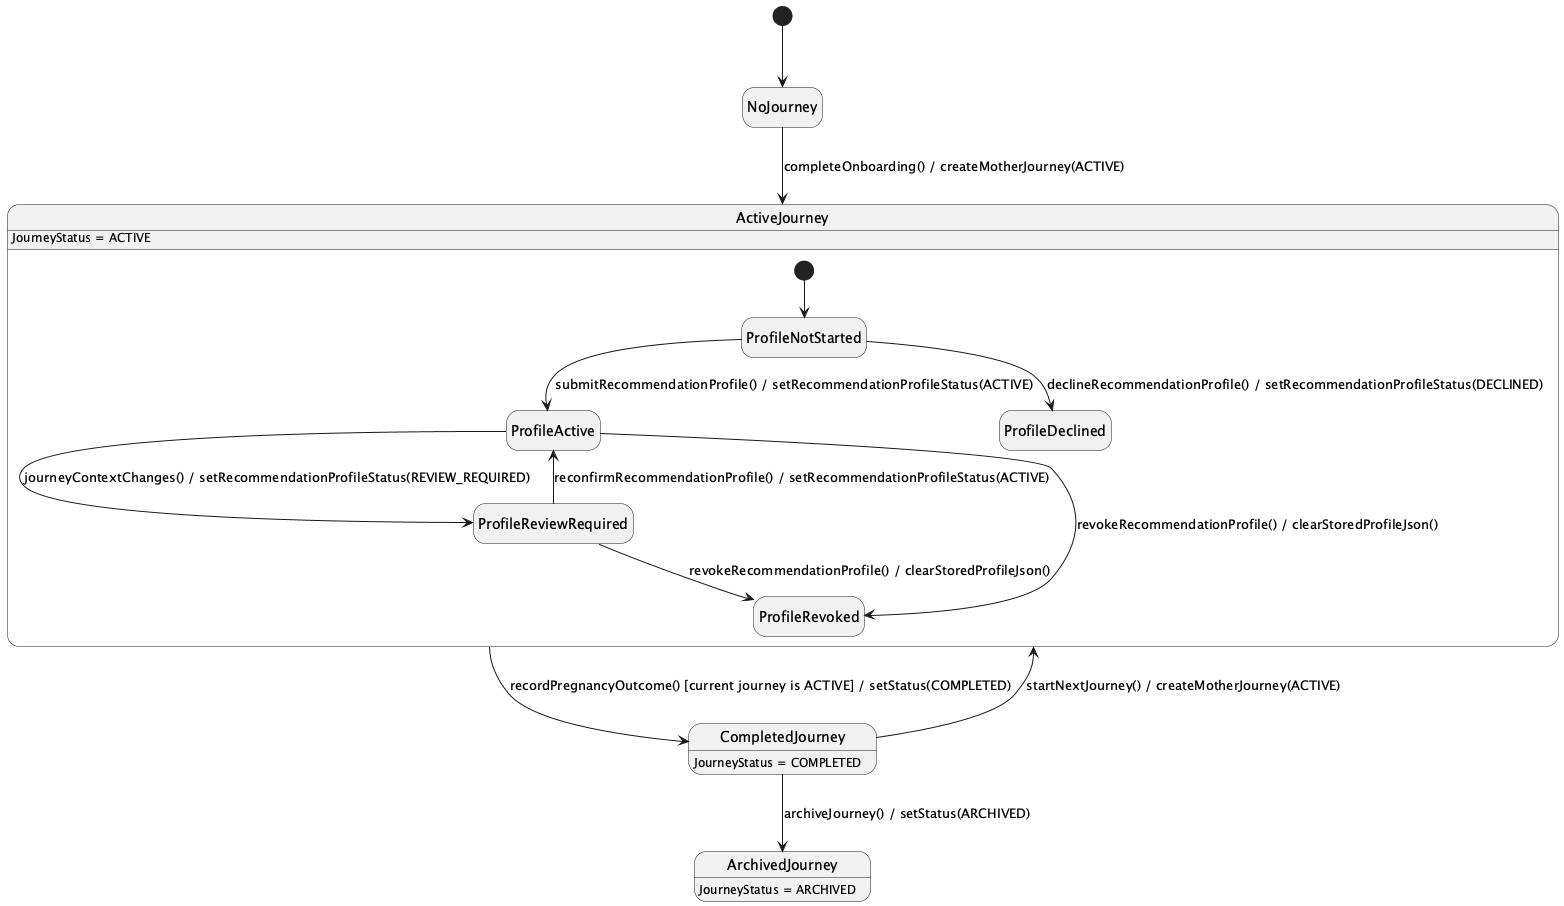

The diagram above was rendered by PlantUML. Its source (embedded in the PNG):
@startuml
hide empty description
[*] --> NoJourney

NoJourney --> ActiveJourney : completeOnboarding() / createMotherJourney(ACTIVE)
ActiveJourney --> CompletedJourney : recordPregnancyOutcome() [current journey is ACTIVE] / setStatus(COMPLETED)
CompletedJourney --> ActiveJourney : startNextJourney() / createMotherJourney(ACTIVE)
CompletedJourney --> ArchivedJourney : archiveJourney() / setStatus(ARCHIVED)

state ActiveJourney {
  [*] --> ProfileNotStarted
  ProfileNotStarted --> ProfileActive : submitRecommendationProfile() / setRecommendationProfileStatus(ACTIVE)
  ProfileNotStarted --> ProfileDeclined : declineRecommendationProfile() / setRecommendationProfileStatus(DECLINED)
  ProfileActive --> ProfileReviewRequired : journeyContextChanges() / setRecommendationProfileStatus(REVIEW_REQUIRED)
  ProfileReviewRequired --> ProfileActive : reconfirmRecommendationProfile() / setRecommendationProfileStatus(ACTIVE)
  ProfileActive --> ProfileRevoked : revokeRecommendationProfile() / clearStoredProfileJson()
  ProfileReviewRequired --> ProfileRevoked : revokeRecommendationProfile() / clearStoredProfileJson()
}

ActiveJourney : JourneyStatus = ACTIVE
CompletedJourney : JourneyStatus = COMPLETED
ArchivedJourney : JourneyStatus = ARCHIVED
@enduml